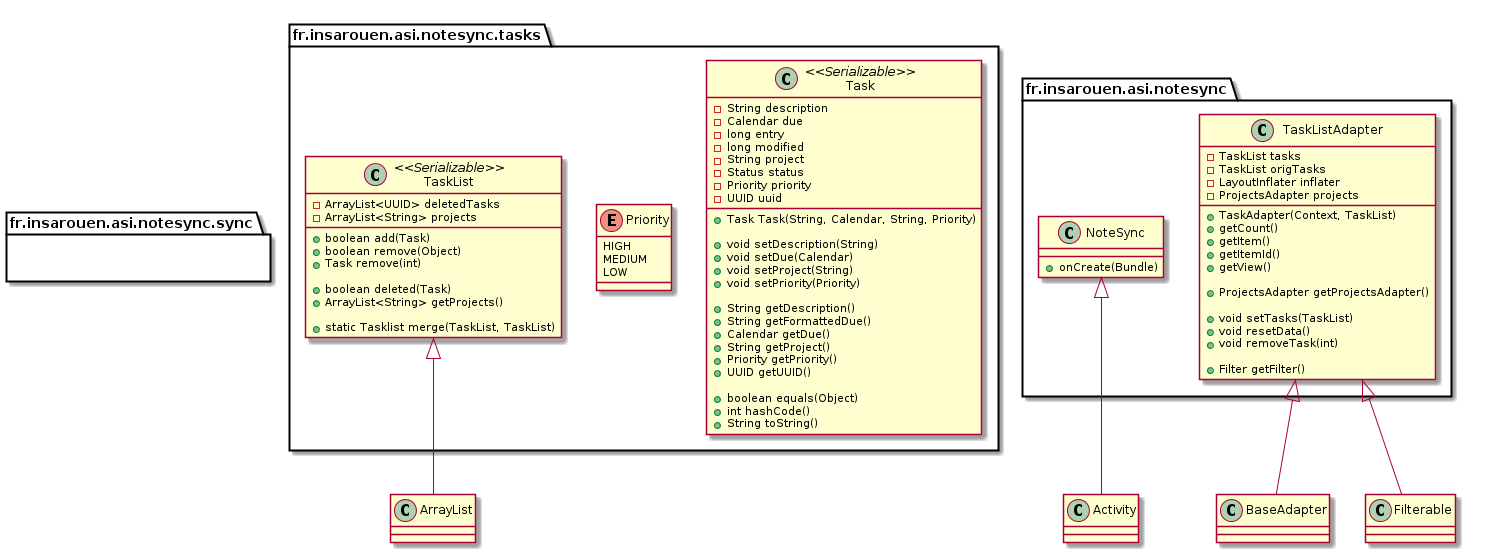

The diagram above was rendered by PlantUML. Its source (embedded in the PNG):
@startuml

package fr.insarouen.asi.notesync.tasks {
class Task <<Serializable>> {
	-String description
	-Calendar due
	-long entry
	-long modified
	-String project
	-Status status
	-Priority priority
	-UUID uuid
	
	+Task Task(String, Calendar, String, Priority)

	+void setDescription(String)
	+void setDue(Calendar)
	+void setProject(String)
	+void setPriority(Priority)

	+String getDescription()
	+String getFormattedDue()
	+Calendar getDue()
	+String getProject()
	+Priority getPriority()
	+UUID getUUID()

	+boolean equals(Object)
	+int hashCode()
	+String toString()
}

enum Priority {
	HIGH
	MEDIUM
	LOW
}

class TaskList <<Serializable>> {
	-ArrayList<UUID> deletedTasks
	-ArrayList<String> projects

	+boolean add(Task)
	+boolean remove(Object)
	+Task remove(int)

	+boolean deleted(Task)
	+ArrayList<String> getProjects()

	+static Tasklist merge(TaskList, TaskList)

}
}
TaskList <|-- ArrayList

package fr.insarouen.asi.notesync.sync {

}

package fr.insarouen.asi.notesync {
class NoteSync {
	+onCreate(Bundle)
}

class TaskListAdapter {
	-TaskList tasks
	-TaskList origTasks
	-LayoutInflater inflater
	-ProjectsAdapter projects

	+TaskAdapter(Context, TaskList)
	+getCount()
	+getItem()
	+getItemId()
	+getView()

	+ProjectsAdapter getProjectsAdapter()

	+void setTasks(TaskList)
	+void resetData()
	+void removeTask(int)

	+Filter getFilter()
}
}
NoteSync <|-- Activity
TaskListAdapter <|-- BaseAdapter
TaskListAdapter <|-- Filterable

@enduml